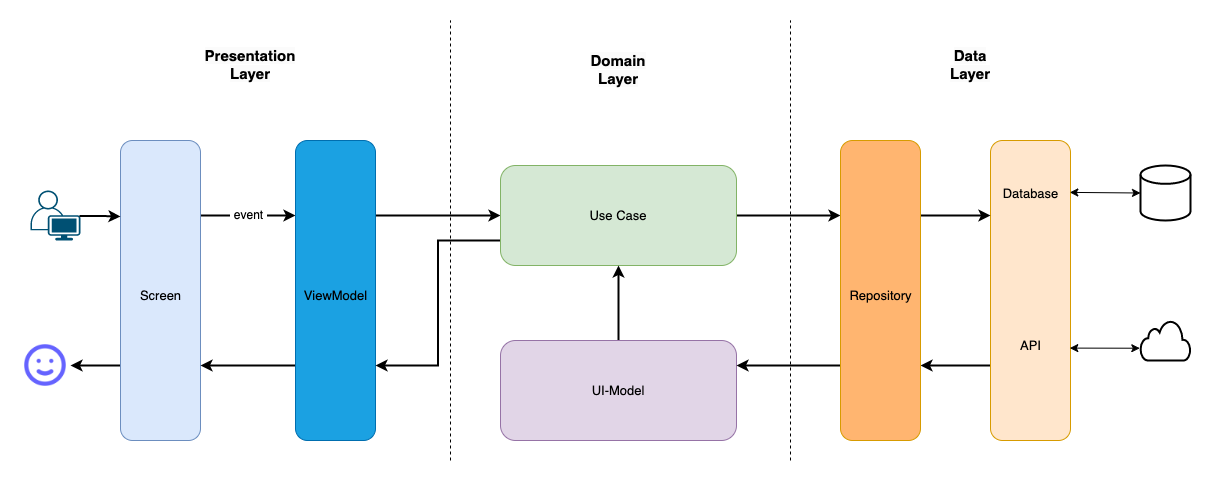

The diagram above was exported from draw.io. Its source (the exported page's mxGraphModel, read from the mxfile embedded in the PNG):
<mxGraphModel dx="2195" dy="896" grid="1" gridSize="10" guides="1" tooltips="1" connect="1" arrows="1" fold="1" page="1" pageScale="1" pageWidth="827" pageHeight="1169" math="0" shadow="0">
  <root>
    <mxCell id="0" />
    <mxCell id="1" parent="0" />
    <mxCell id="r5qRG9ijGPAe740n-BKb-7" value="&amp;nbsp;event&amp;nbsp;" style="edgeStyle=orthogonalEdgeStyle;rounded=0;orthogonalLoop=1;jettySize=auto;html=1;exitX=1;exitY=0.25;exitDx=0;exitDy=0;entryX=0;entryY=0.25;entryDx=0;entryDy=0;fontSize=12;strokeWidth=2;" edge="1" parent="1" source="r5qRG9ijGPAe740n-BKb-1" target="r5qRG9ijGPAe740n-BKb-3">
      <mxGeometry relative="1" as="geometry" />
    </mxCell>
    <mxCell id="r5qRG9ijGPAe740n-BKb-23" style="edgeStyle=orthogonalEdgeStyle;rounded=0;orthogonalLoop=1;jettySize=auto;html=1;exitX=0;exitY=0.75;exitDx=0;exitDy=0;entryX=1;entryY=0.5;entryDx=0;entryDy=0;fontSize=13;strokeWidth=2;" edge="1" parent="1" source="r5qRG9ijGPAe740n-BKb-1" target="r5qRG9ijGPAe740n-BKb-19">
      <mxGeometry relative="1" as="geometry" />
    </mxCell>
    <mxCell id="r5qRG9ijGPAe740n-BKb-1" value="" style="rounded=1;whiteSpace=wrap;html=1;fillColor=#dae8fc;strokeColor=#6c8ebf;" vertex="1" parent="1">
      <mxGeometry x="60" y="130" width="80" height="300" as="geometry" />
    </mxCell>
    <mxCell id="r5qRG9ijGPAe740n-BKb-2" value="Screen" style="text;html=1;align=center;verticalAlign=middle;resizable=0;points=[];autosize=1;strokeColor=none;fillColor=none;fontSize=13;" vertex="1" parent="1">
      <mxGeometry x="70" y="270" width="60" height="30" as="geometry" />
    </mxCell>
    <mxCell id="r5qRG9ijGPAe740n-BKb-24" style="edgeStyle=orthogonalEdgeStyle;rounded=0;orthogonalLoop=1;jettySize=auto;html=1;exitX=1;exitY=0.25;exitDx=0;exitDy=0;entryX=0;entryY=0.5;entryDx=0;entryDy=0;fontSize=13;strokeWidth=2;" edge="1" parent="1" source="r5qRG9ijGPAe740n-BKb-3" target="r5qRG9ijGPAe740n-BKb-8">
      <mxGeometry relative="1" as="geometry" />
    </mxCell>
    <mxCell id="r5qRG9ijGPAe740n-BKb-43" style="edgeStyle=orthogonalEdgeStyle;rounded=0;orthogonalLoop=1;jettySize=auto;html=1;exitX=0;exitY=0.75;exitDx=0;exitDy=0;entryX=1;entryY=0.75;entryDx=0;entryDy=0;strokeWidth=2;fontSize=13;" edge="1" parent="1" source="r5qRG9ijGPAe740n-BKb-3" target="r5qRG9ijGPAe740n-BKb-1">
      <mxGeometry relative="1" as="geometry" />
    </mxCell>
    <mxCell id="r5qRG9ijGPAe740n-BKb-3" value="" style="rounded=1;whiteSpace=wrap;html=1;fillColor=#1ba1e2;strokeColor=#006EAF;fontColor=#ffffff;" vertex="1" parent="1">
      <mxGeometry x="235" y="130" width="80" height="300" as="geometry" />
    </mxCell>
    <mxCell id="r5qRG9ijGPAe740n-BKb-4" value="ViewModel" style="text;html=1;align=center;verticalAlign=middle;resizable=0;points=[];autosize=1;strokeColor=none;fillColor=none;fontSize=13;" vertex="1" parent="1">
      <mxGeometry x="230" y="270" width="90" height="30" as="geometry" />
    </mxCell>
    <mxCell id="r5qRG9ijGPAe740n-BKb-5" value="&lt;span style=&quot;color: rgb(0, 0, 0); font-family: Helvetica; font-size: 15px; font-style: normal; font-variant-ligatures: normal; font-variant-caps: normal; letter-spacing: normal; orphans: 2; text-indent: 0px; text-transform: none; widows: 2; word-spacing: 0px; -webkit-text-stroke-width: 0px; background-color: rgb(251, 251, 251); text-decoration-thickness: initial; text-decoration-style: initial; text-decoration-color: initial; float: none; display: inline !important;&quot;&gt;Presentation&lt;br&gt;Layer&lt;br&gt;&lt;/span&gt;" style="text;whiteSpace=wrap;html=1;fontSize=15;fontStyle=1;align=center;" vertex="1" parent="1">
      <mxGeometry x="140" y="30" width="100" height="40" as="geometry" />
    </mxCell>
    <mxCell id="r5qRG9ijGPAe740n-BKb-6" value="" style="endArrow=none;dashed=1;html=1;rounded=0;" edge="1" parent="1">
      <mxGeometry width="50" height="50" relative="1" as="geometry">
        <mxPoint x="390" y="450" as="sourcePoint" />
        <mxPoint x="390" y="10" as="targetPoint" />
      </mxGeometry>
    </mxCell>
    <mxCell id="r5qRG9ijGPAe740n-BKb-39" style="edgeStyle=orthogonalEdgeStyle;rounded=0;orthogonalLoop=1;jettySize=auto;html=1;exitX=1;exitY=0.5;exitDx=0;exitDy=0;entryX=0;entryY=0.25;entryDx=0;entryDy=0;strokeWidth=2;fontSize=13;" edge="1" parent="1" source="r5qRG9ijGPAe740n-BKb-8" target="r5qRG9ijGPAe740n-BKb-33">
      <mxGeometry relative="1" as="geometry" />
    </mxCell>
    <mxCell id="r5qRG9ijGPAe740n-BKb-42" style="edgeStyle=orthogonalEdgeStyle;rounded=0;orthogonalLoop=1;jettySize=auto;html=1;exitX=0;exitY=0.75;exitDx=0;exitDy=0;entryX=1;entryY=0.75;entryDx=0;entryDy=0;strokeWidth=2;fontSize=13;" edge="1" parent="1" source="r5qRG9ijGPAe740n-BKb-8" target="r5qRG9ijGPAe740n-BKb-3">
      <mxGeometry relative="1" as="geometry" />
    </mxCell>
    <mxCell id="r5qRG9ijGPAe740n-BKb-8" value="&lt;font style=&quot;font-size: 13px;&quot;&gt;Use Case&lt;/font&gt;" style="rounded=1;whiteSpace=wrap;html=1;fontSize=12;fillColor=#d5e8d4;strokeColor=#82b366;" vertex="1" parent="1">
      <mxGeometry x="440" y="155" width="236" height="100" as="geometry" />
    </mxCell>
    <mxCell id="r5qRG9ijGPAe740n-BKb-41" style="edgeStyle=orthogonalEdgeStyle;rounded=0;orthogonalLoop=1;jettySize=auto;html=1;exitX=0.5;exitY=0;exitDx=0;exitDy=0;entryX=0.5;entryY=1;entryDx=0;entryDy=0;strokeWidth=2;fontSize=13;" edge="1" parent="1" source="r5qRG9ijGPAe740n-BKb-13" target="r5qRG9ijGPAe740n-BKb-8">
      <mxGeometry relative="1" as="geometry" />
    </mxCell>
    <mxCell id="r5qRG9ijGPAe740n-BKb-13" value="&lt;font style=&quot;font-size: 13px;&quot;&gt;UI-Model&lt;/font&gt;" style="rounded=1;whiteSpace=wrap;html=1;fontSize=12;fillColor=#e1d5e7;strokeColor=#9673a6;" vertex="1" parent="1">
      <mxGeometry x="440" y="330" width="236" height="100" as="geometry" />
    </mxCell>
    <mxCell id="r5qRG9ijGPAe740n-BKb-14" value="" style="endArrow=none;dashed=1;html=1;rounded=0;" edge="1" parent="1">
      <mxGeometry width="50" height="50" relative="1" as="geometry">
        <mxPoint x="730" y="450" as="sourcePoint" />
        <mxPoint x="730" y="10" as="targetPoint" />
      </mxGeometry>
    </mxCell>
    <mxCell id="r5qRG9ijGPAe740n-BKb-15" value="&lt;span style=&quot;color: rgb(0, 0, 0); font-family: Helvetica; font-size: 15px; font-style: normal; font-variant-ligatures: normal; font-variant-caps: normal; letter-spacing: normal; orphans: 2; text-indent: 0px; text-transform: none; widows: 2; word-spacing: 0px; -webkit-text-stroke-width: 0px; background-color: rgb(251, 251, 251); text-decoration-thickness: initial; text-decoration-style: initial; text-decoration-color: initial; float: none; display: inline !important;&quot;&gt;Domain&lt;br&gt;Layer&lt;br&gt;&lt;/span&gt;" style="text;whiteSpace=wrap;html=1;fontSize=15;fontStyle=1;align=center;" vertex="1" parent="1">
      <mxGeometry x="508" y="35" width="100" height="30" as="geometry" />
    </mxCell>
    <mxCell id="r5qRG9ijGPAe740n-BKb-17" value="" style="points=[[0.35,0,0],[0.98,0.51,0],[1,0.71,0],[0.67,1,0],[0,0.795,0],[0,0.65,0]];verticalLabelPosition=bottom;sketch=0;html=1;verticalAlign=top;aspect=fixed;align=center;pointerEvents=1;shape=mxgraph.cisco19.user;fillColor=#005073;strokeColor=none;fontSize=13;" vertex="1" parent="1">
      <mxGeometry x="-30" y="180" width="50" height="50" as="geometry" />
    </mxCell>
    <mxCell id="r5qRG9ijGPAe740n-BKb-18" value="" style="edgeStyle=orthogonalEdgeStyle;rounded=0;orthogonalLoop=1;jettySize=auto;html=1;exitX=0.98;exitY=0.51;exitDx=0;exitDy=0;fontSize=12;exitPerimeter=0;strokeWidth=2;" edge="1" parent="1" source="r5qRG9ijGPAe740n-BKb-17">
      <mxGeometry relative="1" as="geometry">
        <mxPoint x="150" y="215" as="sourcePoint" />
        <mxPoint x="60" y="206" as="targetPoint" />
      </mxGeometry>
    </mxCell>
    <mxCell id="r5qRG9ijGPAe740n-BKb-19" value="" style="shape=image;html=1;verticalAlign=top;verticalLabelPosition=bottom;labelBackgroundColor=#ffffff;imageAspect=0;aspect=fixed;image=https://cdn1.iconfinder.com/data/icons/unicons-line-vol-5/24/smile-128.png;fontSize=13;" vertex="1" parent="1">
      <mxGeometry x="-40" y="330" width="50" height="50" as="geometry" />
    </mxCell>
    <mxCell id="r5qRG9ijGPAe740n-BKb-38" style="edgeStyle=orthogonalEdgeStyle;rounded=0;orthogonalLoop=1;jettySize=auto;html=1;exitX=0;exitY=0.75;exitDx=0;exitDy=0;entryX=1;entryY=0.75;entryDx=0;entryDy=0;fontSize=13;strokeWidth=2;" edge="1" parent="1" source="r5qRG9ijGPAe740n-BKb-25" target="r5qRG9ijGPAe740n-BKb-33">
      <mxGeometry relative="1" as="geometry" />
    </mxCell>
    <mxCell id="r5qRG9ijGPAe740n-BKb-25" value="" style="rounded=1;whiteSpace=wrap;html=1;fillColor=#ffe6cc;strokeColor=#d79b00;" vertex="1" parent="1">
      <mxGeometry x="930" y="130" width="80" height="300" as="geometry" />
    </mxCell>
    <mxCell id="r5qRG9ijGPAe740n-BKb-27" value="&lt;span style=&quot;color: rgb(0, 0, 0); font-family: Helvetica; font-size: 15px; font-style: normal; font-variant-ligatures: normal; font-variant-caps: normal; letter-spacing: normal; orphans: 2; text-indent: 0px; text-transform: none; widows: 2; word-spacing: 0px; -webkit-text-stroke-width: 0px; background-color: rgb(251, 251, 251); text-decoration-thickness: initial; text-decoration-style: initial; text-decoration-color: initial; float: none; display: inline !important;&quot;&gt;Data&lt;br&gt;Layer&lt;br&gt;&lt;/span&gt;" style="text;whiteSpace=wrap;html=1;fontSize=15;fontStyle=1;align=center;" vertex="1" parent="1">
      <mxGeometry x="860" y="30" width="100" height="30" as="geometry" />
    </mxCell>
    <mxCell id="r5qRG9ijGPAe740n-BKb-28" value="" style="strokeWidth=2;html=1;shape=mxgraph.flowchart.database;whiteSpace=wrap;fontSize=13;" vertex="1" parent="1">
      <mxGeometry x="1080" y="155" width="50" height="55" as="geometry" />
    </mxCell>
    <mxCell id="r5qRG9ijGPAe740n-BKb-29" value="" style="endArrow=classic;startArrow=classic;html=1;rounded=0;fontSize=13;entryX=0;entryY=0.5;entryDx=0;entryDy=0;entryPerimeter=0;exitX=0.991;exitY=0.173;exitDx=0;exitDy=0;exitPerimeter=0;" edge="1" parent="1" source="r5qRG9ijGPAe740n-BKb-25" target="r5qRG9ijGPAe740n-BKb-28">
      <mxGeometry width="50" height="50" relative="1" as="geometry">
        <mxPoint x="530" y="360" as="sourcePoint" />
        <mxPoint x="580" y="310" as="targetPoint" />
      </mxGeometry>
    </mxCell>
    <mxCell id="r5qRG9ijGPAe740n-BKb-30" value="" style="html=1;verticalLabelPosition=bottom;align=center;labelBackgroundColor=#ffffff;verticalAlign=top;strokeWidth=2;strokeColor=#000000;shadow=0;dashed=0;shape=mxgraph.ios7.icons.cloud;fontSize=13;" vertex="1" parent="1">
      <mxGeometry x="1080" y="310" width="50" height="40" as="geometry" />
    </mxCell>
    <mxCell id="r5qRG9ijGPAe740n-BKb-31" value="" style="endArrow=classic;startArrow=classic;html=1;rounded=0;fontSize=13;entryX=-0.014;entryY=0.693;entryDx=0;entryDy=0;entryPerimeter=0;exitX=0.991;exitY=0.692;exitDx=0;exitDy=0;exitPerimeter=0;" edge="1" parent="1" source="r5qRG9ijGPAe740n-BKb-25" target="r5qRG9ijGPAe740n-BKb-30">
      <mxGeometry width="50" height="50" relative="1" as="geometry">
        <mxPoint x="889" y="192" as="sourcePoint" />
        <mxPoint x="970" y="193" as="targetPoint" />
      </mxGeometry>
    </mxCell>
    <mxCell id="r5qRG9ijGPAe740n-BKb-37" style="edgeStyle=orthogonalEdgeStyle;rounded=0;orthogonalLoop=1;jettySize=auto;html=1;exitX=1;exitY=0.25;exitDx=0;exitDy=0;entryX=0;entryY=0.25;entryDx=0;entryDy=0;fontSize=13;strokeWidth=2;" edge="1" parent="1" source="r5qRG9ijGPAe740n-BKb-33" target="r5qRG9ijGPAe740n-BKb-25">
      <mxGeometry relative="1" as="geometry" />
    </mxCell>
    <mxCell id="r5qRG9ijGPAe740n-BKb-40" style="edgeStyle=orthogonalEdgeStyle;rounded=0;orthogonalLoop=1;jettySize=auto;html=1;exitX=0;exitY=0.75;exitDx=0;exitDy=0;entryX=1;entryY=0.25;entryDx=0;entryDy=0;strokeWidth=2;fontSize=13;" edge="1" parent="1" source="r5qRG9ijGPAe740n-BKb-33" target="r5qRG9ijGPAe740n-BKb-13">
      <mxGeometry relative="1" as="geometry" />
    </mxCell>
    <mxCell id="r5qRG9ijGPAe740n-BKb-33" value="" style="rounded=1;whiteSpace=wrap;html=1;fillColor=#FFB570;strokeColor=#d79b00;" vertex="1" parent="1">
      <mxGeometry x="780" y="130" width="80" height="300" as="geometry" />
    </mxCell>
    <mxCell id="r5qRG9ijGPAe740n-BKb-34" value="Repository" style="text;html=1;align=center;verticalAlign=middle;resizable=0;points=[];autosize=1;strokeColor=none;fillColor=none;fontSize=13;" vertex="1" parent="1">
      <mxGeometry x="775" y="270" width="90" height="30" as="geometry" />
    </mxCell>
    <mxCell id="r5qRG9ijGPAe740n-BKb-35" value="Database" style="text;html=1;align=center;verticalAlign=middle;resizable=0;points=[];autosize=1;strokeColor=none;fillColor=none;fontSize=13;" vertex="1" parent="1">
      <mxGeometry x="930" y="167.5" width="80" height="30" as="geometry" />
    </mxCell>
    <mxCell id="r5qRG9ijGPAe740n-BKb-36" value="API" style="text;html=1;align=center;verticalAlign=middle;resizable=0;points=[];autosize=1;strokeColor=none;fillColor=none;fontSize=13;" vertex="1" parent="1">
      <mxGeometry x="950" y="320" width="40" height="30" as="geometry" />
    </mxCell>
  </root>
</mxGraphModel>